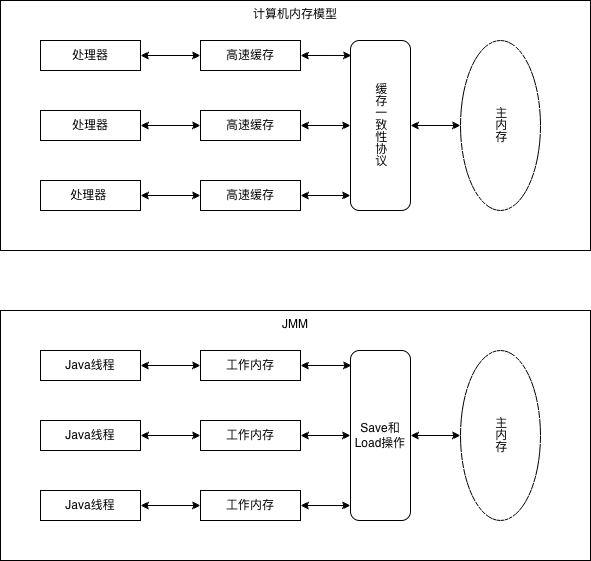

The diagram above was exported from draw.io. Its source (the exported page's mxGraphModel, read from the mxfile embedded in the PNG):
<mxGraphModel dx="926" dy="481" grid="1" gridSize="10" guides="1" tooltips="1" connect="1" arrows="1" fold="1" page="1" pageScale="1" pageWidth="827" pageHeight="1169" math="0" shadow="0">
  <root>
    <mxCell id="0" />
    <mxCell id="1" parent="0" />
    <mxCell id="rtHNxPNqsrx9_jO6f_33-17" parent="1" style="rounded=0;whiteSpace=wrap;html=1;verticalAlign=top;" value="计算机内存模型" vertex="1">
      <mxGeometry height="250" width="590" x="80" y="60" as="geometry" />
    </mxCell>
    <mxCell id="rtHNxPNqsrx9_jO6f_33-11" edge="1" parent="1" source="rtHNxPNqsrx9_jO6f_33-1" style="edgeStyle=orthogonalEdgeStyle;rounded=0;orthogonalLoop=1;jettySize=auto;html=1;exitX=1;exitY=0.5;exitDx=0;exitDy=0;entryX=0;entryY=0.5;entryDx=0;entryDy=0;startArrow=classic;startFill=1;" target="rtHNxPNqsrx9_jO6f_33-7">
      <mxGeometry relative="1" as="geometry" />
    </mxCell>
    <mxCell id="rtHNxPNqsrx9_jO6f_33-1" parent="1" style="rounded=0;whiteSpace=wrap;html=1;" value="处理器" vertex="1">
      <mxGeometry height="30" width="100" x="120" y="100" as="geometry" />
    </mxCell>
    <mxCell id="rtHNxPNqsrx9_jO6f_33-12" edge="1" parent="1" source="rtHNxPNqsrx9_jO6f_33-3" style="edgeStyle=orthogonalEdgeStyle;rounded=0;orthogonalLoop=1;jettySize=auto;html=1;exitX=1;exitY=0.5;exitDx=0;exitDy=0;entryX=0;entryY=0.5;entryDx=0;entryDy=0;startArrow=classic;startFill=1;" target="rtHNxPNqsrx9_jO6f_33-6">
      <mxGeometry relative="1" as="geometry" />
    </mxCell>
    <mxCell id="rtHNxPNqsrx9_jO6f_33-3" parent="1" style="rounded=0;whiteSpace=wrap;html=1;" value="处理器" vertex="1">
      <mxGeometry height="30" width="100" x="120" y="170" as="geometry" />
    </mxCell>
    <mxCell id="rtHNxPNqsrx9_jO6f_33-13" edge="1" parent="1" source="rtHNxPNqsrx9_jO6f_33-4" style="edgeStyle=orthogonalEdgeStyle;rounded=0;orthogonalLoop=1;jettySize=auto;html=1;exitX=1;exitY=0.5;exitDx=0;exitDy=0;startArrow=classic;startFill=1;" target="rtHNxPNqsrx9_jO6f_33-5">
      <mxGeometry relative="1" as="geometry" />
    </mxCell>
    <mxCell id="rtHNxPNqsrx9_jO6f_33-4" parent="1" style="rounded=0;whiteSpace=wrap;html=1;" value="处理器&amp;nbsp;" vertex="1">
      <mxGeometry height="30" width="100" x="120" y="240" as="geometry" />
    </mxCell>
    <mxCell id="rtHNxPNqsrx9_jO6f_33-5" parent="1" style="rounded=0;whiteSpace=wrap;html=1;" value="高速缓存" vertex="1">
      <mxGeometry height="30" width="100" x="280" y="240" as="geometry" />
    </mxCell>
    <mxCell id="rtHNxPNqsrx9_jO6f_33-15" edge="1" parent="1" source="rtHNxPNqsrx9_jO6f_33-6" style="edgeStyle=orthogonalEdgeStyle;rounded=0;orthogonalLoop=1;jettySize=auto;html=1;exitX=1;exitY=0.5;exitDx=0;exitDy=0;entryX=0;entryY=0.5;entryDx=0;entryDy=0;startArrow=classic;startFill=1;" target="rtHNxPNqsrx9_jO6f_33-9">
      <mxGeometry relative="1" as="geometry" />
    </mxCell>
    <mxCell id="rtHNxPNqsrx9_jO6f_33-6" parent="1" style="rounded=0;whiteSpace=wrap;html=1;" value="高速缓存" vertex="1">
      <mxGeometry height="30" width="100" x="280" y="170" as="geometry" />
    </mxCell>
    <mxCell id="rtHNxPNqsrx9_jO6f_33-7" parent="1" style="rounded=0;whiteSpace=wrap;html=1;" value="高速缓存" vertex="1">
      <mxGeometry height="30" width="100" x="280" y="100" as="geometry" />
    </mxCell>
    <mxCell id="rtHNxPNqsrx9_jO6f_33-8" parent="1" style="ellipse;whiteSpace=wrap;html=1;textDirection=vertical-lr;" value="主内存" vertex="1">
      <mxGeometry height="170" width="80" x="540" y="100" as="geometry" />
    </mxCell>
    <mxCell id="rtHNxPNqsrx9_jO6f_33-10" edge="1" parent="1" source="rtHNxPNqsrx9_jO6f_33-9" style="edgeStyle=orthogonalEdgeStyle;rounded=0;orthogonalLoop=1;jettySize=auto;html=1;exitX=1;exitY=0.5;exitDx=0;exitDy=0;entryX=0;entryY=0.5;entryDx=0;entryDy=0;startArrow=classic;startFill=1;" target="rtHNxPNqsrx9_jO6f_33-8">
      <mxGeometry relative="1" as="geometry" />
    </mxCell>
    <mxCell id="rtHNxPNqsrx9_jO6f_33-9" parent="1" style="rounded=1;whiteSpace=wrap;html=1;textDirection=vertical-lr;" value="缓存一致性协议" vertex="1">
      <mxGeometry height="170" width="60" x="430" y="100" as="geometry" />
    </mxCell>
    <mxCell id="rtHNxPNqsrx9_jO6f_33-14" edge="1" parent="1" source="rtHNxPNqsrx9_jO6f_33-7" style="edgeStyle=orthogonalEdgeStyle;rounded=0;orthogonalLoop=1;jettySize=auto;html=1;exitX=1;exitY=0.5;exitDx=0;exitDy=0;entryX=0.017;entryY=0.088;entryDx=0;entryDy=0;entryPerimeter=0;startArrow=classic;startFill=1;" target="rtHNxPNqsrx9_jO6f_33-9">
      <mxGeometry relative="1" as="geometry" />
    </mxCell>
    <mxCell id="rtHNxPNqsrx9_jO6f_33-16" edge="1" parent="1" source="rtHNxPNqsrx9_jO6f_33-5" style="edgeStyle=orthogonalEdgeStyle;rounded=0;orthogonalLoop=1;jettySize=auto;html=1;exitX=1;exitY=0.5;exitDx=0;exitDy=0;entryX=0;entryY=0.912;entryDx=0;entryDy=0;entryPerimeter=0;startArrow=classic;startFill=1;" target="rtHNxPNqsrx9_jO6f_33-9">
      <mxGeometry relative="1" as="geometry" />
    </mxCell>
    <mxCell id="rtHNxPNqsrx9_jO6f_33-18" parent="1" style="rounded=0;whiteSpace=wrap;html=1;verticalAlign=top;" value="JMM" vertex="1">
      <mxGeometry height="250" width="590" x="80" y="370" as="geometry" />
    </mxCell>
    <mxCell id="rtHNxPNqsrx9_jO6f_33-19" edge="1" parent="1" source="rtHNxPNqsrx9_jO6f_33-20" style="edgeStyle=orthogonalEdgeStyle;rounded=0;orthogonalLoop=1;jettySize=auto;html=1;exitX=1;exitY=0.5;exitDx=0;exitDy=0;entryX=0;entryY=0.5;entryDx=0;entryDy=0;startArrow=classic;startFill=1;" target="rtHNxPNqsrx9_jO6f_33-28">
      <mxGeometry relative="1" as="geometry" />
    </mxCell>
    <mxCell id="rtHNxPNqsrx9_jO6f_33-20" parent="1" style="rounded=0;whiteSpace=wrap;html=1;" value="Java线程" vertex="1">
      <mxGeometry height="30" width="100" x="120" y="410" as="geometry" />
    </mxCell>
    <mxCell id="rtHNxPNqsrx9_jO6f_33-21" edge="1" parent="1" source="rtHNxPNqsrx9_jO6f_33-22" style="edgeStyle=orthogonalEdgeStyle;rounded=0;orthogonalLoop=1;jettySize=auto;html=1;exitX=1;exitY=0.5;exitDx=0;exitDy=0;entryX=0;entryY=0.5;entryDx=0;entryDy=0;startArrow=classic;startFill=1;" target="rtHNxPNqsrx9_jO6f_33-27">
      <mxGeometry relative="1" as="geometry" />
    </mxCell>
    <mxCell id="rtHNxPNqsrx9_jO6f_33-22" parent="1" style="rounded=0;whiteSpace=wrap;html=1;" value="Java线程" vertex="1">
      <mxGeometry height="30" width="100" x="120" y="480" as="geometry" />
    </mxCell>
    <mxCell id="rtHNxPNqsrx9_jO6f_33-23" edge="1" parent="1" source="rtHNxPNqsrx9_jO6f_33-24" style="edgeStyle=orthogonalEdgeStyle;rounded=0;orthogonalLoop=1;jettySize=auto;html=1;exitX=1;exitY=0.5;exitDx=0;exitDy=0;startArrow=classic;startFill=1;" target="rtHNxPNqsrx9_jO6f_33-25">
      <mxGeometry relative="1" as="geometry" />
    </mxCell>
    <mxCell id="rtHNxPNqsrx9_jO6f_33-24" parent="1" style="rounded=0;whiteSpace=wrap;html=1;" value="Java线程" vertex="1">
      <mxGeometry height="30" width="100" x="120" y="550" as="geometry" />
    </mxCell>
    <mxCell id="rtHNxPNqsrx9_jO6f_33-25" parent="1" style="rounded=0;whiteSpace=wrap;html=1;" value="工作内存" vertex="1">
      <mxGeometry height="30" width="100" x="280" y="550" as="geometry" />
    </mxCell>
    <mxCell id="rtHNxPNqsrx9_jO6f_33-26" edge="1" parent="1" source="rtHNxPNqsrx9_jO6f_33-27" style="edgeStyle=orthogonalEdgeStyle;rounded=0;orthogonalLoop=1;jettySize=auto;html=1;exitX=1;exitY=0.5;exitDx=0;exitDy=0;entryX=0;entryY=0.5;entryDx=0;entryDy=0;startArrow=classic;startFill=1;" target="rtHNxPNqsrx9_jO6f_33-31">
      <mxGeometry relative="1" as="geometry" />
    </mxCell>
    <mxCell id="rtHNxPNqsrx9_jO6f_33-27" parent="1" style="rounded=0;whiteSpace=wrap;html=1;" value="工作内存" vertex="1">
      <mxGeometry height="30" width="100" x="280" y="480" as="geometry" />
    </mxCell>
    <mxCell id="rtHNxPNqsrx9_jO6f_33-28" parent="1" style="rounded=0;whiteSpace=wrap;html=1;" value="工作内存" vertex="1">
      <mxGeometry height="30" width="100" x="280" y="410" as="geometry" />
    </mxCell>
    <mxCell id="rtHNxPNqsrx9_jO6f_33-29" parent="1" style="ellipse;whiteSpace=wrap;html=1;textDirection=vertical-lr;" value="主内存" vertex="1">
      <mxGeometry height="170" width="80" x="540" y="410" as="geometry" />
    </mxCell>
    <mxCell id="rtHNxPNqsrx9_jO6f_33-30" edge="1" parent="1" source="rtHNxPNqsrx9_jO6f_33-31" style="edgeStyle=orthogonalEdgeStyle;rounded=0;orthogonalLoop=1;jettySize=auto;html=1;exitX=1;exitY=0.5;exitDx=0;exitDy=0;entryX=0;entryY=0.5;entryDx=0;entryDy=0;startArrow=classic;startFill=1;" target="rtHNxPNqsrx9_jO6f_33-29">
      <mxGeometry relative="1" as="geometry" />
    </mxCell>
    <mxCell id="rtHNxPNqsrx9_jO6f_33-31" parent="1" style="rounded=1;whiteSpace=wrap;html=1;textDirection=ltr;" value="Save和Load操作" vertex="1">
      <mxGeometry height="170" width="60" x="430" y="410" as="geometry" />
    </mxCell>
    <mxCell id="rtHNxPNqsrx9_jO6f_33-32" edge="1" parent="1" source="rtHNxPNqsrx9_jO6f_33-28" style="edgeStyle=orthogonalEdgeStyle;rounded=0;orthogonalLoop=1;jettySize=auto;html=1;exitX=1;exitY=0.5;exitDx=0;exitDy=0;entryX=0.017;entryY=0.088;entryDx=0;entryDy=0;entryPerimeter=0;startArrow=classic;startFill=1;" target="rtHNxPNqsrx9_jO6f_33-31">
      <mxGeometry relative="1" as="geometry" />
    </mxCell>
    <mxCell id="rtHNxPNqsrx9_jO6f_33-33" edge="1" parent="1" source="rtHNxPNqsrx9_jO6f_33-25" style="edgeStyle=orthogonalEdgeStyle;rounded=0;orthogonalLoop=1;jettySize=auto;html=1;exitX=1;exitY=0.5;exitDx=0;exitDy=0;entryX=0;entryY=0.912;entryDx=0;entryDy=0;entryPerimeter=0;startArrow=classic;startFill=1;" target="rtHNxPNqsrx9_jO6f_33-31">
      <mxGeometry relative="1" as="geometry" />
    </mxCell>
  </root>
</mxGraphModel>